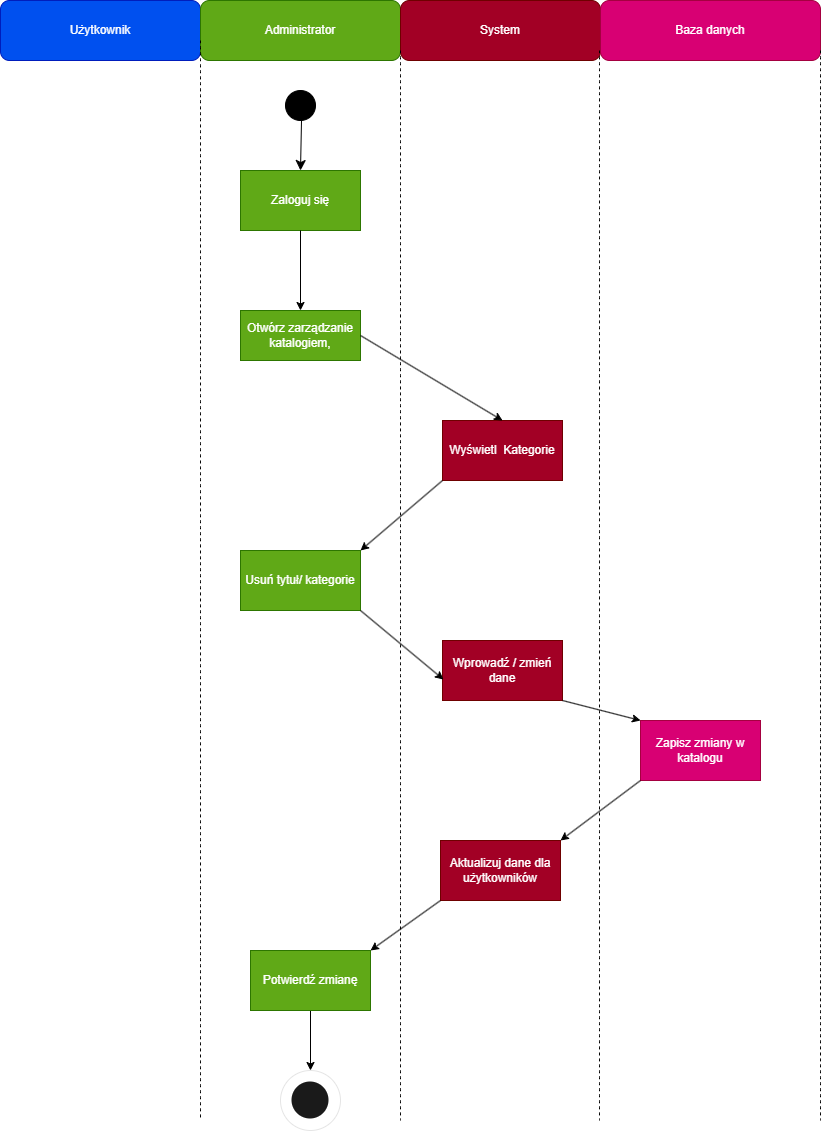

The diagram above was exported from draw.io. Its source (the exported page's mxGraphModel, read from the mxfile embedded in the PNG):
<mxGraphModel dx="1412" dy="777" grid="1" gridSize="10" guides="1" tooltips="1" connect="1" arrows="1" fold="1" page="1" pageScale="1" pageWidth="827" pageHeight="1169" math="0" shadow="0">
  <root>
    <mxCell id="0" />
    <mxCell id="1" parent="0" />
    <mxCell id="jYhlTaX6zxm1AsvBP8qn-1" parent="1" style="rounded=1;whiteSpace=wrap;html=1;fillColor=#0050ef;fontColor=#ffffff;strokeColor=#001DBC;" value="Użytkownik" vertex="1">
      <mxGeometry height="60" width="200" as="geometry" />
    </mxCell>
    <mxCell id="jYhlTaX6zxm1AsvBP8qn-2" parent="1" style="rounded=1;whiteSpace=wrap;html=1;fillColor=#60a917;fontColor=#ffffff;strokeColor=#2D7600;" value="Administrator" vertex="1">
      <mxGeometry height="60" width="200" x="200" as="geometry" />
    </mxCell>
    <mxCell id="jYhlTaX6zxm1AsvBP8qn-3" parent="1" style="rounded=1;whiteSpace=wrap;html=1;fillColor=#a20025;fontColor=#ffffff;strokeColor=#6F0000;" value="System" vertex="1">
      <mxGeometry height="60" width="200" x="400" as="geometry" />
    </mxCell>
    <mxCell id="jYhlTaX6zxm1AsvBP8qn-4" parent="1" style="rounded=1;whiteSpace=wrap;html=1;fillColor=#d80073;fontColor=#ffffff;strokeColor=#A50040;" value="Baza danych" vertex="1">
      <mxGeometry height="60" width="220" x="600" as="geometry" />
    </mxCell>
    <mxCell id="jYhlTaX6zxm1AsvBP8qn-5" edge="1" parent="1" style="endArrow=none;dashed=1;html=1;rounded=0;fontSize=12;startSize=8;endSize=8;curved=1;exitX=0;exitY=1;exitDx=0;exitDy=0;" value="">
      <mxGeometry height="50" relative="1" width="50" as="geometry">
        <mxPoint x="200" y="40" as="sourcePoint" />
        <mxPoint x="200" y="1120" as="targetPoint" />
      </mxGeometry>
    </mxCell>
    <mxCell id="jYhlTaX6zxm1AsvBP8qn-6" edge="1" parent="1" style="endArrow=none;dashed=1;html=1;rounded=0;fontSize=12;startSize=8;endSize=8;curved=1;exitX=1;exitY=1;exitDx=0;exitDy=0;" value="">
      <mxGeometry height="50" relative="1" width="50" as="geometry">
        <mxPoint x="599" y="50" as="sourcePoint" />
        <mxPoint x="599" y="1120" as="targetPoint" />
      </mxGeometry>
    </mxCell>
    <mxCell id="jYhlTaX6zxm1AsvBP8qn-7" edge="1" parent="1" style="endArrow=none;dashed=1;html=1;rounded=0;fontSize=12;startSize=8;endSize=8;curved=1;exitX=1;exitY=1;exitDx=0;exitDy=0;" value="">
      <mxGeometry height="50" relative="1" width="50" as="geometry">
        <mxPoint x="400" y="50" as="sourcePoint" />
        <mxPoint x="400" y="1120" as="targetPoint" />
      </mxGeometry>
    </mxCell>
    <mxCell id="jYhlTaX6zxm1AsvBP8qn-8" edge="1" parent="1" style="endArrow=none;dashed=1;html=1;rounded=0;fontSize=12;startSize=8;endSize=8;curved=1;exitX=1;exitY=1;exitDx=0;exitDy=0;" value="">
      <mxGeometry height="50" relative="1" width="50" as="geometry">
        <mxPoint x="820" y="50" as="sourcePoint" />
        <mxPoint x="820" y="1120" as="targetPoint" />
      </mxGeometry>
    </mxCell>
    <mxCell id="jYhlTaX6zxm1AsvBP8qn-11" edge="1" parent="1" style="edgeStyle=none;curved=1;rounded=0;orthogonalLoop=1;jettySize=auto;html=1;entryX=0.5;entryY=0;entryDx=0;entryDy=0;fontSize=12;startSize=8;endSize=8;" target="jYhlTaX6zxm1AsvBP8qn-47">
      <mxGeometry relative="1" as="geometry">
        <mxPoint x="301" y="120" as="sourcePoint" />
        <mxPoint x="301" y="180" as="targetPoint" />
      </mxGeometry>
    </mxCell>
    <mxCell id="jYhlTaX6zxm1AsvBP8qn-10" parent="1" style="ellipse;whiteSpace=wrap;html=1;shapeInside=1;aspect=fixed;gradientDirection=radial;fillStyle=auto;fillColor=light-dark(#000000,#000000);" value="" vertex="1">
      <mxGeometry height="30" width="30" x="285" y="90" as="geometry" />
    </mxCell>
    <mxCell id="jYhlTaX6zxm1AsvBP8qn-35" parent="1" style="ellipse;whiteSpace=wrap;html=1;shapeInside=1;aspect=fixed;fillColor=light-dark(#000000,#000000);strokeWidth=2;perimeterSpacing=1;" value="" vertex="1">
      <mxGeometry height="35" width="35" x="292.5" y="1082.5" as="geometry" />
    </mxCell>
    <mxCell id="jYhlTaX6zxm1AsvBP8qn-39" parent="1" style="rounded=0;whiteSpace=wrap;html=1;fillColor=#60a917;fontColor=#ffffff;strokeColor=#2D7600;" value="&lt;div&gt;Usuń tytuł/ kategorie&lt;/div&gt;" vertex="1">
      <mxGeometry height="60" width="120" x="240" y="550" as="geometry" />
    </mxCell>
    <mxCell id="jYhlTaX6zxm1AsvBP8qn-42" parent="1" style="rounded=0;whiteSpace=wrap;html=1;fillColor=#a20025;fontColor=#ffffff;strokeColor=#6F0000;" value="&lt;div&gt;Aktualizuj dane dla użytkowników&lt;/div&gt;" vertex="1">
      <mxGeometry height="60" width="120" x="440" y="840" as="geometry" />
    </mxCell>
    <mxCell id="jYhlTaX6zxm1AsvBP8qn-43" parent="1" style="rounded=0;whiteSpace=wrap;html=1;fillColor=#a20025;fontColor=#ffffff;strokeColor=#6F0000;" value="Wprowadź / zmień dane" vertex="1">
      <mxGeometry height="60" width="120" x="442" y="640" as="geometry" />
    </mxCell>
    <mxCell id="jYhlTaX6zxm1AsvBP8qn-44" parent="1" style="rounded=0;whiteSpace=wrap;html=1;fillColor=#a20025;fontColor=#ffffff;strokeColor=#6F0000;" value="Wyświetl&amp;nbsp; Kategorie" vertex="1">
      <mxGeometry height="60" width="120" x="442" y="420" as="geometry" />
    </mxCell>
    <mxCell id="jYhlTaX6zxm1AsvBP8qn-46" parent="1" style="rounded=0;whiteSpace=wrap;html=1;fillColor=#60a917;fontColor=#ffffff;strokeColor=#2D7600;align=center;" value="&lt;div&gt;Otwórz zarządzanie katalogiem,&lt;/div&gt;" vertex="1">
      <mxGeometry height="50" width="120" x="240" y="310" as="geometry" />
    </mxCell>
    <mxCell id="jYhlTaX6zxm1AsvBP8qn-47" parent="1" style="rounded=0;whiteSpace=wrap;html=1;fillColor=#60a917;strokeColor=#2D7600;fontColor=#ffffff;" value="&lt;div&gt;Zaloguj się&lt;/div&gt;" vertex="1">
      <mxGeometry height="60" width="120" x="240" y="170" as="geometry" />
    </mxCell>
    <mxCell id="jYhlTaX6zxm1AsvBP8qn-48" parent="1" style="rounded=0;whiteSpace=wrap;html=1;fillColor=#d80073;fontColor=#ffffff;strokeColor=#A50040;" value="Zapisz zmiany w katalogu" vertex="1">
      <mxGeometry height="60" width="120" x="640" y="720" as="geometry" />
    </mxCell>
    <mxCell id="jYhlTaX6zxm1AsvBP8qn-49" parent="1" style="ellipse;whiteSpace=wrap;html=1;shapeInside=1;aspect=fixed;opacity=10;" value="" vertex="1">
      <mxGeometry height="60" width="60" x="280" y="1070" as="geometry" />
    </mxCell>
    <mxCell id="7PKIYA-Srssx5a7wM2rU-13" edge="1" parent="1" source="jYhlTaX6zxm1AsvBP8qn-50" style="edgeStyle=orthogonalEdgeStyle;rounded=0;orthogonalLoop=1;jettySize=auto;html=1;" target="jYhlTaX6zxm1AsvBP8qn-49">
      <mxGeometry relative="1" as="geometry" />
    </mxCell>
    <mxCell id="jYhlTaX6zxm1AsvBP8qn-50" parent="1" style="rounded=0;whiteSpace=wrap;html=1;fillColor=#60a917;fontColor=#ffffff;strokeColor=#2D7600;" value="Potwierdź zmianę" vertex="1">
      <mxGeometry height="60" width="120" x="250" y="950" as="geometry" />
    </mxCell>
    <mxCell id="7PKIYA-Srssx5a7wM2rU-14" edge="1" parent="1" source="jYhlTaX6zxm1AsvBP8qn-47" style="endArrow=classic;html=1;rounded=0;exitX=0.5;exitY=1;exitDx=0;exitDy=0;entryX=0.5;entryY=0;entryDx=0;entryDy=0;" target="jYhlTaX6zxm1AsvBP8qn-46" value="">
      <mxGeometry height="50" relative="1" width="50" as="geometry">
        <mxPoint x="530" y="300" as="sourcePoint" />
        <mxPoint x="580" y="250" as="targetPoint" />
      </mxGeometry>
    </mxCell>
    <mxCell id="7PKIYA-Srssx5a7wM2rU-15" edge="1" parent="1" source="jYhlTaX6zxm1AsvBP8qn-46" style="endArrow=classic;html=1;rounded=0;exitX=1;exitY=0.5;exitDx=0;exitDy=0;entryX=0.5;entryY=0;entryDx=0;entryDy=0;" target="jYhlTaX6zxm1AsvBP8qn-44" value="">
      <mxGeometry height="50" relative="1" width="50" as="geometry">
        <mxPoint x="590" y="370" as="sourcePoint" />
        <mxPoint x="500" y="410" as="targetPoint" />
      </mxGeometry>
    </mxCell>
    <mxCell id="7PKIYA-Srssx5a7wM2rU-16" edge="1" parent="1" source="jYhlTaX6zxm1AsvBP8qn-44" style="endArrow=classic;html=1;rounded=0;exitX=0;exitY=1;exitDx=0;exitDy=0;entryX=1;entryY=0;entryDx=0;entryDy=0;" target="jYhlTaX6zxm1AsvBP8qn-39" value="">
      <mxGeometry height="50" relative="1" width="50" as="geometry">
        <mxPoint x="720" y="470" as="sourcePoint" />
        <mxPoint x="770" y="420" as="targetPoint" />
      </mxGeometry>
    </mxCell>
    <mxCell id="7PKIYA-Srssx5a7wM2rU-17" edge="1" parent="1" source="jYhlTaX6zxm1AsvBP8qn-39" style="endArrow=classic;html=1;rounded=0;exitX=1;exitY=1;exitDx=0;exitDy=0;entryX=0.008;entryY=0.65;entryDx=0;entryDy=0;entryPerimeter=0;" target="jYhlTaX6zxm1AsvBP8qn-43" value="">
      <mxGeometry height="50" relative="1" width="50" as="geometry">
        <mxPoint x="550" y="880" as="sourcePoint" />
        <mxPoint x="600" y="830" as="targetPoint" />
      </mxGeometry>
    </mxCell>
    <mxCell id="7PKIYA-Srssx5a7wM2rU-18" edge="1" parent="1" source="jYhlTaX6zxm1AsvBP8qn-43" style="endArrow=classic;html=1;rounded=0;exitX=1;exitY=1;exitDx=0;exitDy=0;entryX=0;entryY=0;entryDx=0;entryDy=0;" target="jYhlTaX6zxm1AsvBP8qn-48" value="">
      <mxGeometry height="50" relative="1" width="50" as="geometry">
        <mxPoint x="560" y="790" as="sourcePoint" />
        <mxPoint x="610" y="740" as="targetPoint" />
      </mxGeometry>
    </mxCell>
    <mxCell id="7PKIYA-Srssx5a7wM2rU-19" edge="1" parent="1" source="jYhlTaX6zxm1AsvBP8qn-48" style="endArrow=classic;html=1;rounded=0;exitX=0;exitY=1;exitDx=0;exitDy=0;entryX=1;entryY=0;entryDx=0;entryDy=0;" target="jYhlTaX6zxm1AsvBP8qn-42" value="">
      <mxGeometry height="50" relative="1" width="50" as="geometry">
        <mxPoint x="620" y="900" as="sourcePoint" />
        <mxPoint x="670" y="850" as="targetPoint" />
      </mxGeometry>
    </mxCell>
    <mxCell id="7PKIYA-Srssx5a7wM2rU-20" edge="1" parent="1" source="jYhlTaX6zxm1AsvBP8qn-42" style="endArrow=classic;html=1;rounded=0;exitX=0;exitY=1;exitDx=0;exitDy=0;entryX=1;entryY=0;entryDx=0;entryDy=0;" target="jYhlTaX6zxm1AsvBP8qn-50" value="">
      <mxGeometry height="50" relative="1" width="50" as="geometry">
        <mxPoint x="520" y="1230" as="sourcePoint" />
        <mxPoint x="570" y="1180" as="targetPoint" />
      </mxGeometry>
    </mxCell>
  </root>
</mxGraphModel>